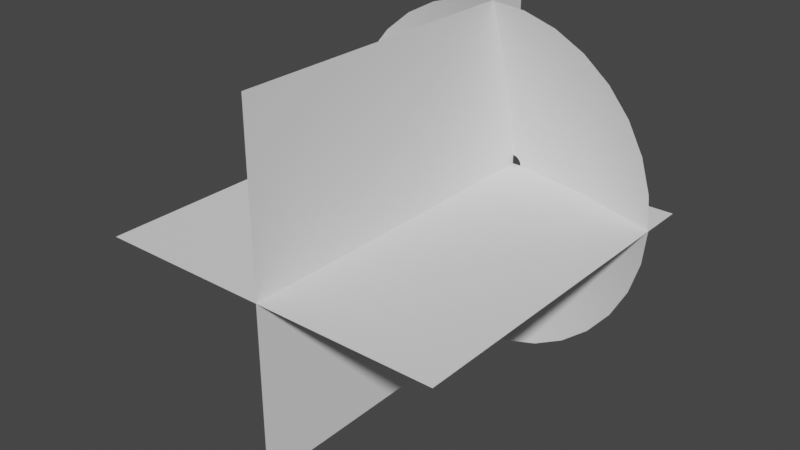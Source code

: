 # Source: Muzzle.blend  (saved by Blender 2.93.20; exported with 4.5.12 LTS)
import bpy
from mathutils import Matrix  # noqa: F401  (used for matrix-valued properties, if any)

bpy.ops.wm.read_factory_settings(use_empty=True)
scene = bpy.context.scene
scene.name = 'Scene'

# ---- collections
col_collection = bpy.data.collections.new('Collection'); scene.collection.children.link(col_collection)

# ---- world
world_world = bpy.data.worlds.new('World'); scene.world = world_world
world_world.use_nodes = True; world_world.node_tree.nodes.clear()
_N = world_world.node_tree.nodes; _L = world_world.node_tree.links
n0 = _N.new('ShaderNodeOutputWorld'); n0.name = 'World Output'; n0.location = (300, 300)
n1 = _N.new('ShaderNodeBackground'); n1.name = 'Background'; n1.location = (10, 300)
n1.inputs[0].default_value = (0.05088, 0.05088, 0.05088, 1.0)
_L.new(n1.outputs[0], n0.inputs[0])
n0.is_active_output = True
world_world.color = (0.05088, 0.05088, 0.05088)
world_world.use_sun_shadow = False
world_world.sun_shadow_jitter_overblur = 0.0

# ---- meshes
me_circle_001 = bpy.data.meshes.new('Circle.001')
me_circle_001.from_pydata([(0.0, 1.0, 0.2598), (-0.1951, 0.9808, 0.2598), (-0.3827, 0.9239, 0.2598), (-0.5556, 0.8315, 0.2598), (-0.7071, 0.7071, 0.2598), (-0.8315, 0.5556, 0.2598), (-0.9239, 0.3827, 0.2598), (-0.9808, 0.1951, 0.2598), (-1.0, -4.371e-08, 0.2598), (-0.9808, -0.1951, 0.2598), (-0.9239, -0.3827, 0.2598), (-0.8315, -0.5556, 0.2598), (-0.7071, -0.7071, 0.2598), (-0.5556, -0.8315, 0.2598), (-0.3827, -0.9239, 0.2598), (-0.1951, -0.9808, 0.2598), (8.742e-08, -1.0, 0.2598), (0.1951, -0.9808, 0.2598), (0.3827, -0.9239, 0.2598), (0.5556, -0.8315, 0.2598), (0.7071, -0.7071, 0.2598), (0.8315, -0.5556, 0.2598), (0.9239, -0.3827, 0.2598), (0.9808, -0.1951, 0.2598), (1.0, 1.192e-08, 0.2598), (0.9808, 0.1951, 0.2598), (0.9239, 0.3827, 0.2598), (0.8315, 0.5556, 0.2598), (0.7071, 0.7071, 0.2598), (0.5556, 0.8315, 0.2598), (0.3827, 0.9239, 0.2598), (0.1951, 0.9808, 0.2598), (-1.211e-08, 0.05254, 0.0), (-0.01025, 0.05154, 0.0), (-0.02011, 0.04855, 0.0), (-0.02919, 0.04369, 0.0), (-0.03715, 0.03715, 0.0), (-0.04369, 0.02919, 0.0), (-0.04855, 0.02011, 0.0), (-0.05154, 0.01025, 0.0), (-0.05255, -1.93e-08, 0.0), (-0.05154, -0.01025, 0.0), (-0.04855, -0.02011, 0.0), (-0.04369, -0.02919, 0.0), (-0.03715, -0.03715, 0.0), (-0.02919, -0.04369, 0.0), (-0.02011, -0.04855, 0.0), (-0.01025, -0.05154, 0.0), (-7.519e-09, -0.05255, 0.0), (0.01025, -0.05154, 0.0), (0.02011, -0.04855, 0.0), (0.02919, -0.04369, 0.0), (0.03715, -0.03715, 0.0), (0.04369, -0.02919, 0.0), (0.04855, -0.02011, 0.0), (0.05154, -0.01025, 0.0), (0.05254, -1.638e-08, 0.0), (0.05154, 0.01025, 0.0), (0.04855, 0.02011, 0.0), (0.04369, 0.02919, 0.0), (0.03715, 0.03715, 0.0), (0.02919, 0.04369, 0.0), (0.02011, 0.04855, 0.0), (0.01025, 0.05154, 0.0), (0.4376, -0.2924, 0.09603), (0.4862, -0.2014, 0.09603), (-0.5263, -3.151e-08, 0.09603), (-0.5162, -0.1027, 0.09603), (0.5162, -0.1027, 0.09603), (-0.4862, -0.2014, 0.09603), (0.5263, -2.227e-09, 0.09603), (-0.4376, -0.2924, 0.09603), (0.5162, 0.1027, 0.09603), (-0.3721, -0.3721, 0.09603), (0.4862, 0.2014, 0.09603), (-0.2924, -0.4376, 0.09603), (0.4376, 0.2924, 0.09603), (-0.2014, -0.4862, 0.09603), (-6.056e-09, 0.5263, 0.09603), (-0.1027, 0.5162, 0.09603), (0.3721, 0.3721, 0.09603), (-0.1027, -0.5162, 0.09603), (-0.2014, 0.4862, 0.09603), (0.2924, 0.4376, 0.09603), (3.995e-08, -0.5263, 0.09603), (-0.2924, 0.4376, 0.09603), (0.2014, 0.4862, 0.09603), (0.1027, -0.5162, 0.09603), (-0.3721, 0.3721, 0.09603), (0.1027, 0.5162, 0.09603), (0.2014, -0.4862, 0.09603), (-0.4376, 0.2924, 0.09603), (0.2924, -0.4376, 0.09603), (-0.4862, 0.2014, 0.09603), (0.3721, -0.3721, 0.09603), (-0.5162, 0.1027, 0.09603)], [], [(65, 64, 53, 54), (67, 66, 40, 41), (68, 65, 54, 55), (69, 67, 41, 42), (70, 68, 55, 56), (71, 69, 42, 43), (72, 70, 56, 57), (73, 71, 43, 44), (74, 72, 57, 58), (75, 73, 44, 45), (76, 74, 58, 59), (77, 75, 45, 46), (79, 78, 32, 33), (80, 76, 59, 60), (81, 77, 46, 47), (82, 79, 33, 34), (83, 80, 60, 61), (84, 81, 47, 48), (85, 82, 34, 35), (86, 83, 61, 62), (87, 84, 48, 49), (88, 85, 35, 36), (89, 86, 62, 63), (90, 87, 49, 50), (91, 88, 36, 37), (78, 89, 63, 32), (92, 90, 50, 51), (93, 91, 37, 38), (94, 92, 51, 52), (95, 93, 38, 39), (64, 94, 52, 53), (66, 95, 39, 40), (8, 7, 95, 66), (21, 20, 94, 64), (7, 6, 93, 95), (20, 19, 92, 94), (6, 5, 91, 93), (19, 18, 90, 92), (0, 31, 89, 78), (5, 4, 88, 91), (18, 17, 87, 90), (31, 30, 86, 89), (4, 3, 85, 88), (17, 16, 84, 87), (30, 29, 83, 86), (3, 2, 82, 85), (16, 15, 81, 84), (29, 28, 80, 83), (2, 1, 79, 82), (15, 14, 77, 81), (28, 27, 76, 80), (1, 0, 78, 79), (14, 13, 75, 77), (27, 26, 74, 76), (13, 12, 73, 75), (26, 25, 72, 74), (12, 11, 71, 73), (25, 24, 70, 72), (11, 10, 69, 71), (24, 23, 68, 70), (10, 9, 67, 69), (23, 22, 65, 68), (9, 8, 66, 67), (22, 21, 64, 65)])
me_circle_001.polygons.foreach_set('use_smooth', [True] * 64)
_uv = me_circle_001.uv_layers.new(name='UVMap')
_uv.uv.foreach_set('vector', [0.9688, 0.5023, 1.0, 0.5025, 1.002, 0.00247, 0.9712, 0.002316, 0.3752, 0.4994, 0.4064, 0.4995, 0.4089, -0.0004559, 0.3776, -0.0006099, 0.9375, 0.5022, 0.9688, 0.5023, 0.9712, 0.002316, 0.94, 0.002162, 0.3439, 0.4992, 0.3752, 0.4994, 0.3776, -0.0006099, 0.3464, -0.0007639, 0.9063, 0.502, 0.9375, 0.5022, 0.94, 0.002162, 0.9087, 0.002008, 0.3127, 0.4991, 0.3439, 0.4992, 0.3464, -0.0007639, 0.3151, -0.0009179, 0.875, 0.5018, 0.9063, 0.502, 0.9087, 0.002008, 0.8775, 0.001854, 0.2814, 0.4989, 0.3127, 0.4991, 0.3151, -0.0009179, 0.2839, -0.001072, 0.8438, 0.5017, 0.875, 0.5018, 0.8775, 0.001854, 0.8463, 0.0017, 0.2502, 0.4988, 0.2814, 0.4989, 0.2839, -0.001072, 0.2527, -0.001226, 0.8125, 0.5015, 0.8438, 0.5017, 0.8463, 0.0017, 0.815, 0.001546, 0.219, 0.4986, 0.2502, 0.4988, 0.2527, -0.001226, 0.2214, -0.00138, 0.6251, 0.5006, 0.6563, 0.5008, 0.6588, 0.0007761, 0.6276, 0.0006221, 0.7813, 0.5014, 0.8125, 0.5015, 0.815, 0.001546, 0.7838, 0.001392, 0.1877, 0.4985, 0.219, 0.4986, 0.2214, -0.00138, 0.1902, -0.001534, 0.5939, 0.5005, 0.6251, 0.5006, 0.6276, 0.0006221, 0.5963, 0.0004681, 0.7501, 0.5012, 0.7813, 0.5014, 0.7838, 0.001392, 0.7525, 0.001238, 0.1565, 0.4983, 0.1877, 0.4985, 0.1902, -0.001534, 0.1589, -0.001688, 0.5626, 0.5003, 0.5939, 0.5005, 0.5963, 0.0004681, 0.5651, 0.0003141, 0.7188, 0.5011, 0.7501, 0.5012, 0.7525, 0.001238, 0.7213, 0.001084, 0.1252, 0.4982, 0.1565, 0.4983, 0.1589, -0.001688, 0.1277, -0.001842, 0.5314, 0.5002, 0.5626, 0.5003, 0.5651, 0.0003141, 0.5338, 0.0001601, 0.6876, 0.5009, 0.7188, 0.5011, 0.7213, 0.001084, 0.69, 0.0009301, 0.09399, 0.498, 0.1252, 0.4982, 0.1277, -0.001842, 0.09646, -0.001996, 0.5001, 0.5, 0.5314, 0.5002, 0.5338, 0.0001601, 0.5026, 6.08e-06, 0.6563, 0.5008, 0.6876, 0.5009, 0.69, 0.0009301, 0.6588, 0.0007761, 0.06275, 0.4978, 0.09399, 0.498, 0.09646, -0.001996, 0.06522, -0.00215, 0.4689, 0.4998, 0.5001, 0.5, 0.5026, 6.08e-06, 0.4714, -0.0001479, 0.03151, 0.4977, 0.06275, 0.4978, 0.06522, -0.00215, 0.03398, -0.002304, 0.4376, 0.4997, 0.4689, 0.4998, 0.4714, -0.0001479, 0.4401, -0.000302, 0.0002703, 0.4975, 0.03151, 0.4977, 0.03398, -0.002304, 0.002735, -0.002458, 0.4064, 0.4995, 0.4376, 0.4997, 0.4401, -0.000302, 0.4089, -0.0004559, 0.4039, 0.9995, 0.4352, 0.9997, 0.4376, 0.4997, 0.4064, 0.4995, -0.002194, 0.9975, 0.02905, 0.9977, 0.03151, 0.4977, 0.0002703, 0.4975, 0.4352, 0.9997, 0.4664, 0.9998, 0.4689, 0.4998, 0.4376, 0.4997, 0.02905, 0.9977, 0.06029, 0.9978, 0.06275, 0.4978, 0.03151, 0.4977, 0.4664, 0.9998, 0.4977, 1.0, 0.5001, 0.5, 0.4689, 0.4998, 0.06029, 0.9978, 0.09153, 0.998, 0.09399, 0.498, 0.06275, 0.4978, 0.6539, 1.001, 0.6851, 1.001, 0.6876, 0.5009, 0.6563, 0.5008, 0.4977, 1.0, 0.5289, 1.0, 0.5314, 0.5002, 0.5001, 0.5, 0.09153, 0.998, 0.1228, 0.9981, 0.1252, 0.4982, 0.09399, 0.498, 0.6851, 1.001, 0.7164, 1.001, 0.7188, 0.5011, 0.6876, 0.5009, 0.5289, 1.0, 0.5602, 1.0, 0.5626, 0.5003, 0.5314, 0.5002, 0.1228, 0.9981, 0.154, 0.9983, 0.1565, 0.4983, 0.1252, 0.4982, 0.7164, 1.001, 0.7476, 1.001, 0.7501, 0.5012, 0.7188, 0.5011, 0.5602, 1.0, 0.5914, 1.0, 0.5939, 0.5005, 0.5626, 0.5003, 0.154, 0.9983, 0.1853, 0.9985, 0.1877, 0.4985, 0.1565, 0.4983, 0.7476, 1.001, 0.7788, 1.001, 0.7813, 0.5014, 0.7501, 0.5012, 0.5914, 1.0, 0.6226, 1.001, 0.6251, 0.5006, 0.5939, 0.5005, 0.1853, 0.9985, 0.2165, 0.9986, 0.219, 0.4986, 0.1877, 0.4985, 0.7788, 1.001, 0.8101, 1.002, 0.8125, 0.5015, 0.7813, 0.5014, 0.6226, 1.001, 0.6539, 1.001, 0.6563, 0.5008, 0.6251, 0.5006, 0.2165, 0.9986, 0.2477, 0.9988, 0.2502, 0.4988, 0.219, 0.4986, 0.8101, 1.002, 0.8413, 1.002, 0.8438, 0.5017, 0.8125, 0.5015, 0.2477, 0.9988, 0.279, 0.9989, 0.2814, 0.4989, 0.2502, 0.4988, 0.8413, 1.002, 0.8726, 1.002, 0.875, 0.5018, 0.8438, 0.5017, 0.279, 0.9989, 0.3102, 0.9991, 0.3127, 0.4991, 0.2814, 0.4989, 0.8726, 1.002, 0.9038, 1.002, 0.9063, 0.502, 0.875, 0.5018, 0.3102, 0.9991, 0.3415, 0.9992, 0.3439, 0.4992, 0.3127, 0.4991, 0.9038, 1.002, 0.935, 1.002, 0.9375, 0.5022, 0.9063, 0.502, 0.3415, 0.9992, 0.3727, 0.9994, 0.3752, 0.4994, 0.3439, 0.4992, 0.935, 1.002, 0.9663, 1.002, 0.9688, 0.5023, 0.9375, 0.5022, 0.3727, 0.9994, 0.4039, 0.9995, 0.4064, 0.4995, 0.3752, 0.4994, 0.9663, 1.002, 0.9975, 1.002, 1.0, 0.5025, 0.9688, 0.5023])
me_circle_001.use_remesh_fix_poles = True
me_circle_001.use_remesh_preserve_attributes = False
me_circle_001.update()
me_plane = bpy.data.meshes.new('Plane')
me_plane.from_pydata([(-1.0, -2.0, 0.0), (1.0, -2.0, 0.0), (-1.0, 0.0, 0.0), (1.0, 0.0, 0.0), (0.0, -2.0, 1.0), (0.0, -2.0, -1.0), (0.0, 0.0, 1.0), (0.0, 0.0, -1.0)], [], [(0, 1, 3, 2), (4, 5, 7, 6)])
_uv = me_plane.uv_layers.new(name='UVMap')
_uv.uv.foreach_set('vector', [1.0, 1.0, 0.0, 1.0, 0.0, 0.0, 1.0, 0.0, 1.0, 1.0, 0.0, 1.0, 0.0, 0.0, 1.0, 0.0])
me_plane.use_remesh_fix_poles = True
me_plane.use_remesh_preserve_attributes = False
me_plane.update()

# ---- objects
ob_muzzlecone = bpy.data.objects.new('MuzzleCone', me_circle_001)
ob_muzzleplane = bpy.data.objects.new('MuzzlePlane', me_plane)

# ---- transforms, parenting, visibility, modifiers, constraints
ob_muzzlecone.location = (0.0, 0.0, 0.0)
ob_muzzlecone.rotation_euler = (1.571, -0.0, 0.0)
ob_muzzleplane.location = (0.0, 0.0, 0.0)

# ---- collection membership
col_collection.objects.link(ob_muzzlecone)
col_collection.objects.link(ob_muzzleplane)

# ---- scene / render settings (as saved in the file)
scene.frame_start = 1; scene.frame_end = 250; scene.frame_set(26)
scene.render.engine = 'BLENDER_EEVEE_NEXT'
scene.cycles.use_denoising = False
scene.cycles.samples = 128
scene.cycles.sampling_pattern = 'TABULATED_SOBOL'
scene.cycles.use_adaptive_sampling = False
scene.cycles.use_light_tree = False
scene.view_settings.view_transform = 'Filmic'
bpy.context.view_layer.update()

# ---- added for rendering (the .blend has no active camera and no usable light): camera, sun
cam_auto = bpy.data.cameras.new('AutoCamera')
cam_auto.lens = 50.0
cam_auto.sensor_width = 36.0
cam_auto.clip_end = 1000.0
ob_auto_camera = bpy.data.objects.new('AutoCamera', cam_auto)
scene.collection.objects.link(ob_auto_camera)
ob_auto_camera.location = (3.20507, -4.84609, 2.56406)
ob_auto_camera.rotation_euler = (1.09748, -7.21219e-08, 0.694738)
scene.camera = ob_auto_camera
light_auto_sun = bpy.data.lights.new('AutoSun', 'SUN')
light_auto_sun.energy = 3.0
light_auto_sun.angle = 0.0523599
ob_auto_sun = bpy.data.objects.new('AutoSun', light_auto_sun)
scene.collection.objects.link(ob_auto_sun)
ob_auto_sun.rotation_euler = (0.872665, 0.174533, 0.523599)
bpy.context.view_layer.update()
